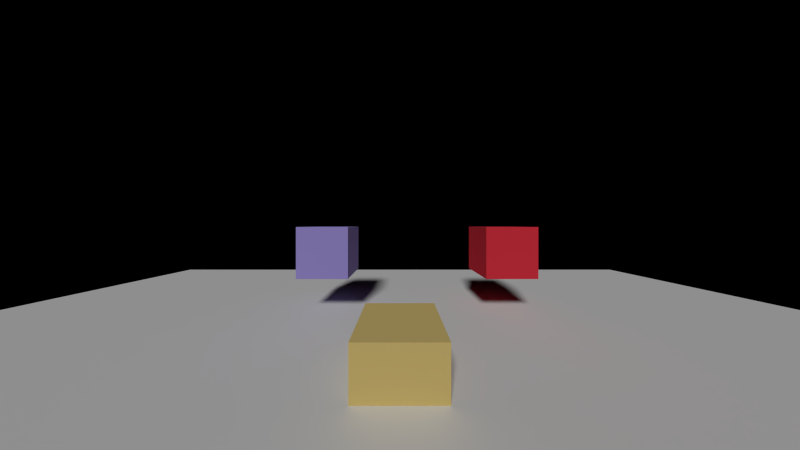 # Source: main.blend  (saved by Blender 2.66.1; exported with 4.5.12 LTS)
import bpy
from mathutils import Matrix  # noqa: F401  (used for matrix-valued properties, if any)

bpy.ops.wm.read_factory_settings(use_empty=True)
scene = bpy.context.scene
scene.name = 'story'

# ---- collections
col_collection_1_005 = bpy.data.collections.new('Collection 1.005'); scene.collection.children.link(col_collection_1_005)

# ---- materials (node trees are filled in below, after node groups)
mat_material_016 = bpy.data.materials.new('Material.016')
mat_material_016.alpha_threshold = 0.0
mat_material_016.use_transparent_shadow = False
mat_material_016.diffuse_color = (0.8, 0.03984, 0.06386, 1.0)
mat_material_016.roughness = 0.5
mat_material_016.line_color = (0.0, 0.0, 0.0, 1.0)
mat_material_019 = bpy.data.materials.new('Material.019')
mat_material_019.alpha_threshold = 0.0
mat_material_019.use_transparent_shadow = False
mat_material_019.diffuse_color = (0.4038, 0.3318, 0.8, 1.0)
mat_material_019.roughness = 0.5
mat_material_019.line_color = (0.0, 0.0, 0.0, 1.0)
mat_material_018 = bpy.data.materials.new('Material.018')
mat_material_018.alpha_threshold = 0.0
mat_material_018.use_transparent_shadow = False
mat_material_018.diffuse_color = (0.8, 0.6147, 0.2221, 1.0)
mat_material_018.roughness = 0.5
mat_material_018.line_color = (0.0, 0.0, 0.0, 1.0)
mat_material_017 = bpy.data.materials.new('Material.017')
mat_material_017.alpha_threshold = 0.0
mat_material_017.use_transparent_shadow = False
mat_material_017.roughness = 0.5
mat_material_017.line_color = (0.0, 0.0, 0.0, 1.0)
mat_material_002 = bpy.data.materials.new('Material.002')
mat_material_002.alpha_threshold = 0.0
mat_material_002.use_transparent_shadow = False
mat_material_002.diffuse_color = (0.8, 0.3059, 0.419, 1.0)
mat_material_002.roughness = 0.5
mat_material_002.line_color = (0.0, 0.0, 0.0, 1.0)

# ---- material node trees

# ---- cameras
cam_dynamcamera = bpy.data.cameras.new('DynamCamera')
cam_dynamcamera.clip_end = 100.0
cam_dynamcamera.lens = 8.199
cam_dynamcamera.sensor_width = 32.0
cam_dynamcamera.sensor_height = 18.0
cam_dynamcamera.ortho_scale = 7.314
cam_dynamcamera.dof.focus_distance = 0.0
cam_dynamcamera.dof.aperture_fstop = 128.0

# ---- lights
light_sun_002 = bpy.data.lights.new('Sun.002', 'SUN')
light_sun_002.transmission_factor = 0.0
light_sun_002.cutoff_distance = 250.0
light_sun_002.angle = 0.1993
light_sun_002.energy = 1.54
light_sun_002.shadow_buffer_clip_start = 0.0
light_sun_002.shadow_soft_size = 0.1
light_sun_002.shadow_cascade_max_distance = 1000.0
light_sun_002.cycles.use_multiple_importance_sampling = False

# ---- meshes
me_cube_004 = bpy.data.meshes.new('Cube.004')
me_cube_004.from_pydata([(-1.0, -1.0, -1.0), (-1.0, 1.0, -1.0), (1.0, 1.0, -1.0), (1.0, -1.0, -1.0), (-1.0, -1.0, 1.0), (-1.0, 1.0, 1.0), (1.0, 1.0, 1.0), (1.0, -1.0, 1.0)], [], [(4, 5, 1, 0), (5, 6, 2, 1), (6, 7, 3, 2), (7, 4, 0, 3), (0, 1, 2, 3), (7, 6, 5, 4)])
me_cube_004.materials.append(mat_material_016)
me_cube_004.use_remesh_preserve_volume = False
me_cube_004.use_remesh_preserve_attributes = False
me_cube_004.use_mirror_vertex_groups = False
me_cube_004.update()
me_cube_001 = bpy.data.meshes.new('Cube.001')
me_cube_001.from_pydata([(-1.0, -1.0, -1.0), (-1.0, 1.0, -1.0), (1.0, 1.0, -1.0), (1.0, -1.0, -1.0), (-1.0, -1.0, 1.0), (-1.0, 1.0, 1.0), (1.0, 1.0, 1.0), (1.0, -1.0, 1.0)], [], [(4, 5, 1, 0), (5, 6, 2, 1), (6, 7, 3, 2), (7, 4, 0, 3), (0, 1, 2, 3), (7, 6, 5, 4)])
me_cube_001.materials.append(mat_material_019)
me_cube_001.use_remesh_preserve_volume = False
me_cube_001.use_remesh_preserve_attributes = False
me_cube_001.use_mirror_vertex_groups = False
me_cube_001.update()
me_cube_003 = bpy.data.meshes.new('Cube.003')
me_cube_003.from_pydata([(-1.0, -1.0, -1.0), (-1.0, 1.0, -1.0), (1.0, 1.0, -1.0), (1.0, -1.0, -1.0), (-1.0, -1.0, 1.0), (-1.0, 1.0, 1.0), (1.0, 1.0, 1.0), (1.0, -1.0, 1.0)], [], [(4, 5, 1, 0), (5, 6, 2, 1), (6, 7, 3, 2), (7, 4, 0, 3), (0, 1, 2, 3), (7, 6, 5, 4)])
me_cube_003.materials.append(mat_material_018)
me_cube_003.use_remesh_preserve_volume = False
me_cube_003.use_remesh_preserve_attributes = False
me_cube_003.use_mirror_vertex_groups = False
me_cube_003.update()
me_plane_016 = bpy.data.meshes.new('Plane.016')
me_plane_016.from_pydata([(1.0, -1.0, 0.0), (-1.0, -1.0, 0.0), (1.0, 1.0, 0.0), (-1.0, 1.0, 0.0)], [], [(1, 0, 2, 3)])
me_plane_016.materials.append(mat_material_017)
me_plane_016.use_remesh_preserve_volume = False
me_plane_016.use_remesh_preserve_attributes = False
me_plane_016.use_mirror_vertex_groups = False
me_plane_016.update()
me_cube_002 = bpy.data.meshes.new('Cube.002')
me_cube_002.from_pydata([(-0.7853, -0.7107, 0.4562), (-0.7853, 0.7107, 0.4562), (0.7853, 0.7107, 0.4562), (0.7853, -0.7107, 0.4562), (-0.7853, -0.7107, 3.935), (-0.7853, 0.7107, 3.935), (0.7853, 0.7107, 3.935), (0.7853, -0.7107, 3.935), (-0.6612, -0.5984, 0.2249), (-0.6612, 0.5984, 0.2249), (0.6612, 0.5984, 0.2249), (0.6612, -0.5984, 0.2249), (-0.2748, -0.2487, 0.02141), (-0.2748, 0.2487, 0.02141), (0.2748, 0.2487, 0.02141), (0.2748, -0.2487, 0.02141), (-0.1013, -0.0741, -0.001284), (-0.1013, 0.09113, -0.001284), (0.0813, 0.09113, -0.001284), (0.0813, -0.0741, -0.001284)], [(4, 5), (5, 1), (1, 0), (0, 4), (5, 6), (6, 2), (2, 1), (6, 7), (7, 3), (3, 2), (7, 4), (0, 3), (9, 8), (10, 9), (11, 10), (8, 11), (1, 9), (8, 0), (2, 10), (11, 3), (13, 12), (14, 13), (15, 14), (12, 15), (10, 14), (13, 9), (11, 15), (8, 12), (17, 16), (18, 17), (19, 18), (16, 19), (14, 18), (17, 13), (15, 19), (12, 16)], [])
me_cube_002.materials.append(mat_material_002)
me_cube_002.use_remesh_preserve_volume = False
me_cube_002.use_remesh_preserve_attributes = False
me_cube_002.use_mirror_vertex_groups = False
me_cube_002.update()

# ---- objects
ob_cube_003 = bpy.data.objects.new('Cube.003', me_cube_004)
ob_cube_002 = bpy.data.objects.new('Cube.002', me_cube_001)
ob_cube_001 = bpy.data.objects.new('Cube.001', me_cube_003)
ob_g0_0 = bpy.data.objects.new('G0-0', me_plane_016)
ob_player = bpy.data.objects.new('PLAYER', me_cube_002)
ob_dynamcamera = bpy.data.objects.new('DynamCamera', cam_dynamcamera)
ob_sun_002 = bpy.data.objects.new('Sun.002', light_sun_002)
ob_cpu = bpy.data.objects.new('CPU', None)

# ---- transforms, parenting, visibility, modifiers, constraints
ob_cube_003.location = (4.322, 9.261, 2.435)
ob_cube_003.lineart.crease_threshold = 0.0
ob_cube_002.location = (-2.997, 9.261, 2.435)
ob_cube_002.lineart.crease_threshold = 0.0
ob_cube_001.location = (0.0, 5.364, 0.231)
ob_cube_001.lineart.crease_threshold = 0.0
ob_g0_0.location = (0.0, 0.0, 0.0)
ob_g0_0.scale = (16.5, 16.5, 16.5)
ob_g0_0.lineart.crease_threshold = 0.0
ob_player.location = (0.0, 0.0, 0.7794)
ob_player.scale = (1.0, 1.0, 0.9657)
ob_player.lineart.crease_threshold = 0.0
ob_dynamcamera.parent = ob_player
ob_dynamcamera.matrix_parent_inverse = Matrix(((1.0, 0.0, 0.0, -2.884), (0.0, 1.0, 0.0, 5.323), (0.0, -9.313e-10, 1.036, 0.08134), (0.0, 0.0, 0.0, 1.0)))
ob_dynamcamera.location = (2.888, -4.938, 2.651)
ob_dynamcamera.rotation_euler = (1.571, -0.0, 0.0)
ob_dynamcamera.lock_rotations_4d = False
ob_dynamcamera.empty_display_type = 'ARROWS'
ob_dynamcamera.color = (0.0, 0.0, 0.0, 0.0)
ob_dynamcamera.display_type = 'WIRE'
ob_dynamcamera.lineart.crease_threshold = 0.0
ob_sun_002.location = (-10.48, -27.84, 13.81)
ob_sun_002.rotation_euler = (0.4426, -0.702, 0.6768)
ob_sun_002.scale = (1.17, 1.17, 1.17)
ob_sun_002.lineart.crease_threshold = 0.0
ob_cpu.location = (9.125, 8.0, 11.52)
ob_cpu.scale = (3.693, 3.693, 3.693)
ob_cpu.empty_display_type = 'ARROWS'
ob_cpu.empty_image_offset = (0.0, 0.0)
ob_cpu.lineart.crease_threshold = 0.0

# ---- collection membership
col_collection_1_005.objects.link(ob_cube_003)
col_collection_1_005.objects.link(ob_cube_002)
col_collection_1_005.objects.link(ob_cube_001)
col_collection_1_005.objects.link(ob_g0_0)
col_collection_1_005.objects.link(ob_player)
col_collection_1_005.objects.link(ob_dynamcamera)
col_collection_1_005.objects.link(ob_sun_002)
col_collection_1_005.objects.link(ob_cpu)

# ---- scene / render settings (as saved in the file)
scene.camera = ob_dynamcamera
scene.frame_start = 1; scene.frame_end = 250; scene.frame_set(1)
scene.render.engine = 'BLENDER_EEVEE_NEXT'
scene.render.image_settings.color_mode = 'RGB'
scene.render.image_settings.compression = 90
scene.render.image_settings.exr_codec = 'NONE'
scene.render.resolution_x = 1280
scene.render.resolution_y = 720
scene.render.resolution_percentage = 50
scene.render.dither_intensity = 0.0
scene.render.bake_margin = 2
scene.cycles.use_denoising = False
scene.cycles.samples = 10
scene.cycles.sampling_pattern = 'TABULATED_SOBOL'
scene.cycles.light_sampling_threshold = 0.0
scene.cycles.use_adaptive_sampling = False
scene.cycles.use_light_tree = False
scene.cycles.blur_glossy = 0.0
scene.cycles.volume_bounces = 1
scene.cycles.pixel_filter_type = 'GAUSSIAN'
scene.cycles.sample_clamp_indirect = 0.0
scene.view_settings.view_transform = 'Standard'
bpy.context.view_layer.update()
